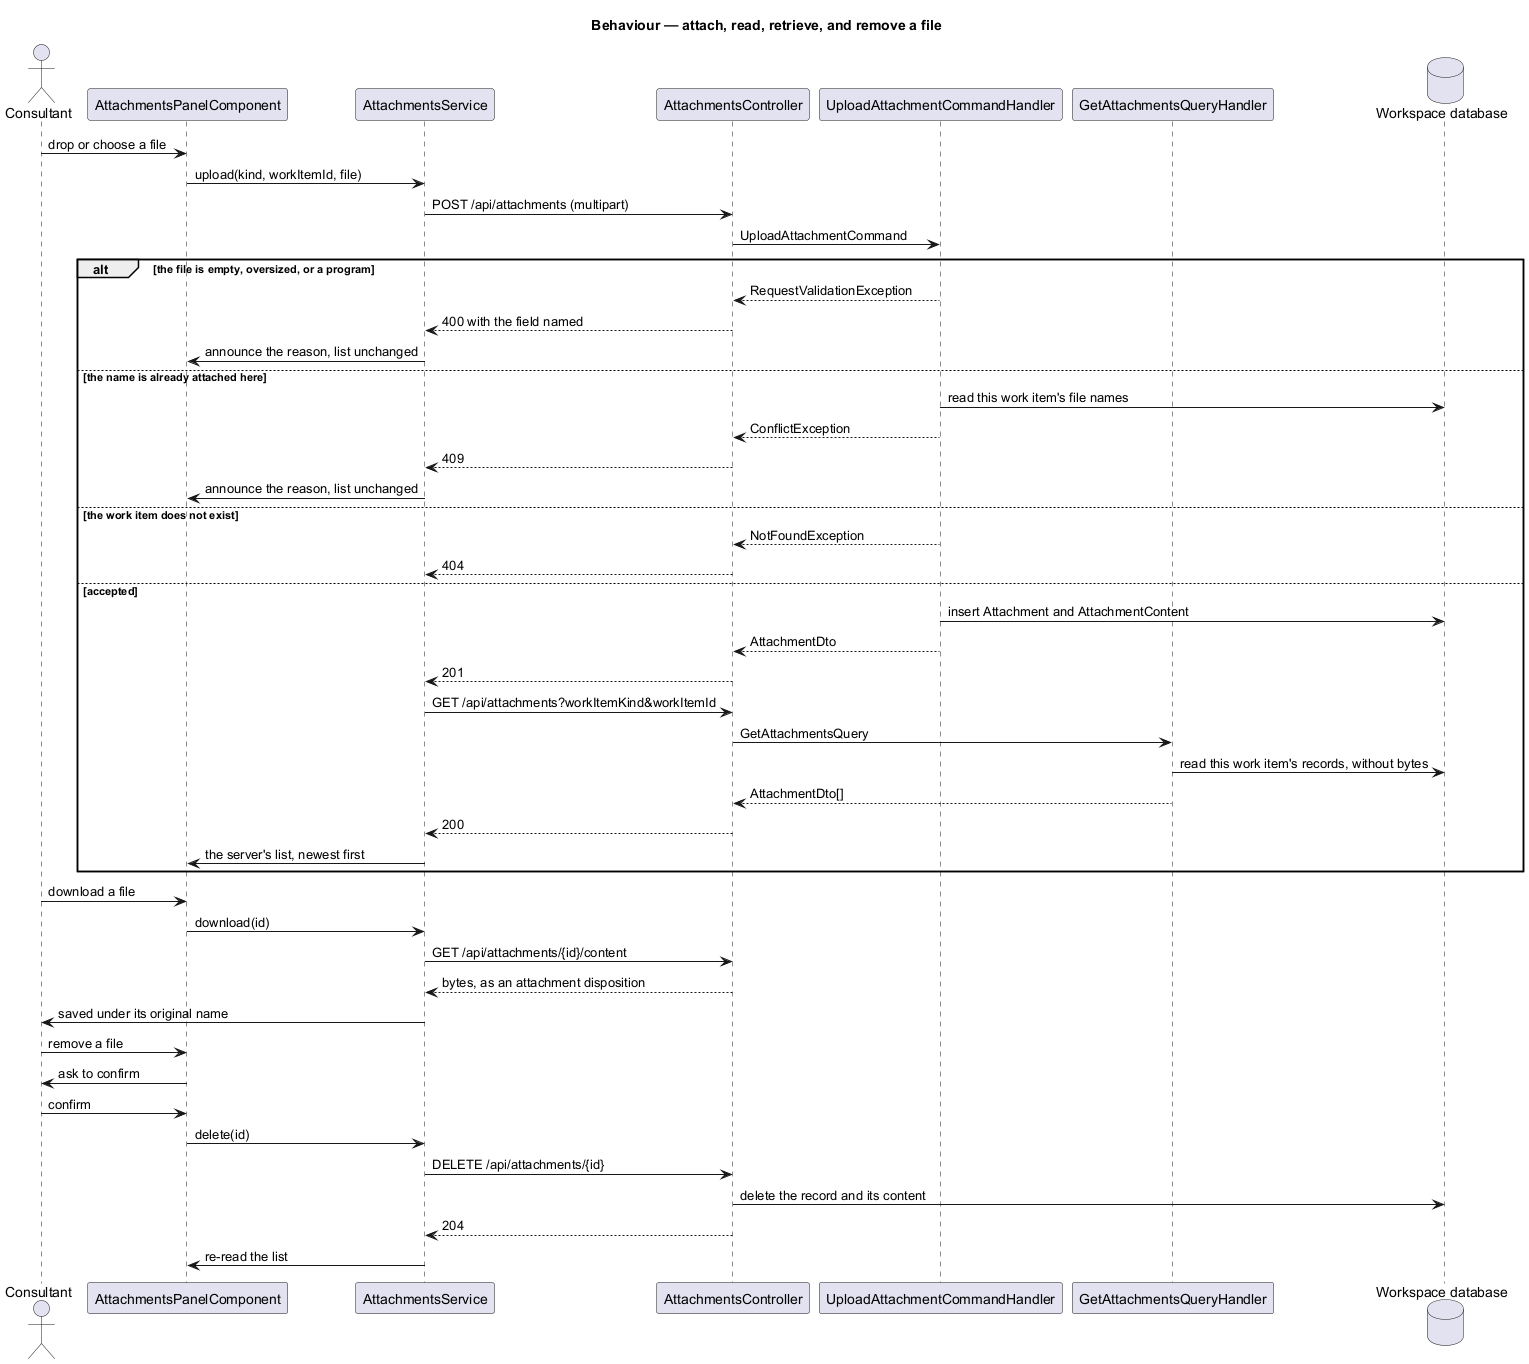

The diagram above was rendered by PlantUML. Its source (embedded in the PNG):
@startuml
title Behaviour — attach, read, retrieve, and remove a file

actor Consultant
participant "AttachmentsPanelComponent" as Panel
participant "AttachmentsService" as Feature
participant "AttachmentsController" as Controller
participant "UploadAttachmentCommandHandler" as Upload
participant "GetAttachmentsQueryHandler" as List
database "Workspace database" as Db

Consultant -> Panel : drop or choose a file
Panel -> Feature : upload(kind, workItemId, file)
Feature -> Controller : POST /api/attachments (multipart)
Controller -> Upload : UploadAttachmentCommand

alt the file is empty, oversized, or a program
  Upload --> Controller : RequestValidationException
  Controller --> Feature : 400 with the field named
  Feature -> Panel : announce the reason, list unchanged
else the name is already attached here
  Upload -> Db : read this work item's file names
  Upload --> Controller : ConflictException
  Controller --> Feature : 409
  Feature -> Panel : announce the reason, list unchanged
else the work item does not exist
  Upload --> Controller : NotFoundException
  Controller --> Feature : 404
else accepted
  Upload -> Db : insert Attachment and AttachmentContent
  Upload --> Controller : AttachmentDto
  Controller --> Feature : 201
  Feature -> Controller : GET /api/attachments?workItemKind&workItemId
  Controller -> List : GetAttachmentsQuery
  List -> Db : read this work item's records, without bytes
  List --> Controller : AttachmentDto[]
  Controller --> Feature : 200
  Feature -> Panel : the server's list, newest first
end

Consultant -> Panel : download a file
Panel -> Feature : download(id)
Feature -> Controller : GET /api/attachments/{id}/content
Controller --> Feature : bytes, as an attachment disposition
Feature -> Consultant : saved under its original name

Consultant -> Panel : remove a file
Panel -> Consultant : ask to confirm
Consultant -> Panel : confirm
Panel -> Feature : delete(id)
Feature -> Controller : DELETE /api/attachments/{id}
Controller -> Db : delete the record and its content
Controller --> Feature : 204
Feature -> Panel : re-read the list
@enduml